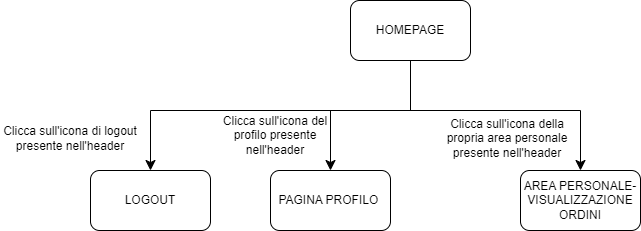

The diagram above was exported from draw.io. Its source (the exported page's mxGraphModel, read from the mxfile embedded in the PNG):
<mxGraphModel dx="1278" dy="641" grid="1" gridSize="10" guides="1" tooltips="1" connect="1" arrows="1" fold="1" page="1" pageScale="1" pageWidth="827" pageHeight="1169" math="0" shadow="0">
  <root>
    <mxCell id="0" />
    <mxCell id="1" parent="0" />
    <mxCell id="XsAwU-fo2RAwiscfGlKi-2" value="HOMEPAGE" style="rounded=1;whiteSpace=wrap;html=1;" parent="1" vertex="1">
      <mxGeometry x="740" y="240" width="120" height="60" as="geometry" />
    </mxCell>
    <mxCell id="XsAwU-fo2RAwiscfGlKi-7" value="PAGINA PROFILO&amp;nbsp;" style="rounded=1;whiteSpace=wrap;html=1;" parent="1" vertex="1">
      <mxGeometry x="660" y="410" width="120" height="60" as="geometry" />
    </mxCell>
    <mxCell id="XsAwU-fo2RAwiscfGlKi-21" value="AREA PERSONALE- VISUALIZZAZIONE ORDINI" style="rounded=1;whiteSpace=wrap;html=1;" parent="1" vertex="1">
      <mxGeometry x="910" y="410" width="120" height="60" as="geometry" />
    </mxCell>
    <mxCell id="XsAwU-fo2RAwiscfGlKi-26" value="" style="edgeStyle=elbowEdgeStyle;elbow=vertical;endArrow=classic;html=1;curved=0;rounded=0;endSize=8;startSize=8;exitX=0.5;exitY=1;exitDx=0;exitDy=0;entryX=0.5;entryY=0;entryDx=0;entryDy=0;" parent="1" source="XsAwU-fo2RAwiscfGlKi-2" target="XsAwU-fo2RAwiscfGlKi-7" edge="1">
      <mxGeometry width="50" height="50" relative="1" as="geometry">
        <mxPoint x="760" y="290" as="sourcePoint" />
        <mxPoint x="700" y="410" as="targetPoint" />
        <Array as="points">
          <mxPoint x="740" y="350" />
          <mxPoint x="760" y="350" />
          <mxPoint x="590" y="350" />
        </Array>
      </mxGeometry>
    </mxCell>
    <mxCell id="XsAwU-fo2RAwiscfGlKi-31" value="" style="edgeStyle=segmentEdgeStyle;endArrow=classic;html=1;curved=0;rounded=0;endSize=8;startSize=8;entryX=0.5;entryY=0;entryDx=0;entryDy=0;" parent="1" target="XsAwU-fo2RAwiscfGlKi-21" edge="1">
      <mxGeometry width="50" height="50" relative="1" as="geometry">
        <mxPoint x="610" y="350" as="sourcePoint" />
        <mxPoint x="1020" y="410" as="targetPoint" />
      </mxGeometry>
    </mxCell>
    <mxCell id="XsAwU-fo2RAwiscfGlKi-47" value="LOGOUT" style="rounded=1;whiteSpace=wrap;html=1;" parent="1" vertex="1">
      <mxGeometry x="480" y="410" width="120" height="60" as="geometry" />
    </mxCell>
    <mxCell id="XsAwU-fo2RAwiscfGlKi-49" value="" style="edgeStyle=segmentEdgeStyle;endArrow=classic;html=1;curved=0;rounded=0;endSize=8;startSize=8;entryX=0.5;entryY=0;entryDx=0;entryDy=0;" parent="1" target="XsAwU-fo2RAwiscfGlKi-47" edge="1">
      <mxGeometry width="50" height="50" relative="1" as="geometry">
        <mxPoint x="760" y="350" as="sourcePoint" />
        <mxPoint x="500" y="480" as="targetPoint" />
      </mxGeometry>
    </mxCell>
    <mxCell id="fEngk7j-Gccs36_4IaQU-1" value="Clicca sull'icona di logout presente nell'header" style="text;html=1;strokeColor=none;fillColor=none;align=center;verticalAlign=middle;whiteSpace=wrap;rounded=0;" vertex="1" parent="1">
      <mxGeometry x="390" y="355" width="140" height="45" as="geometry" />
    </mxCell>
    <mxCell id="fEngk7j-Gccs36_4IaQU-2" value="Clicca sull'icona del profilo presente nell'header" style="text;html=1;strokeColor=none;fillColor=none;align=center;verticalAlign=middle;whiteSpace=wrap;rounded=0;" vertex="1" parent="1">
      <mxGeometry x="600" y="360" width="130" height="30" as="geometry" />
    </mxCell>
    <mxCell id="fEngk7j-Gccs36_4IaQU-4" value="Clicca sull'icona della propria area personale presente nell'header" style="text;html=1;strokeColor=none;fillColor=none;align=center;verticalAlign=middle;whiteSpace=wrap;rounded=0;" vertex="1" parent="1">
      <mxGeometry x="827" y="355" width="140" height="45" as="geometry" />
    </mxCell>
  </root>
</mxGraphModel>